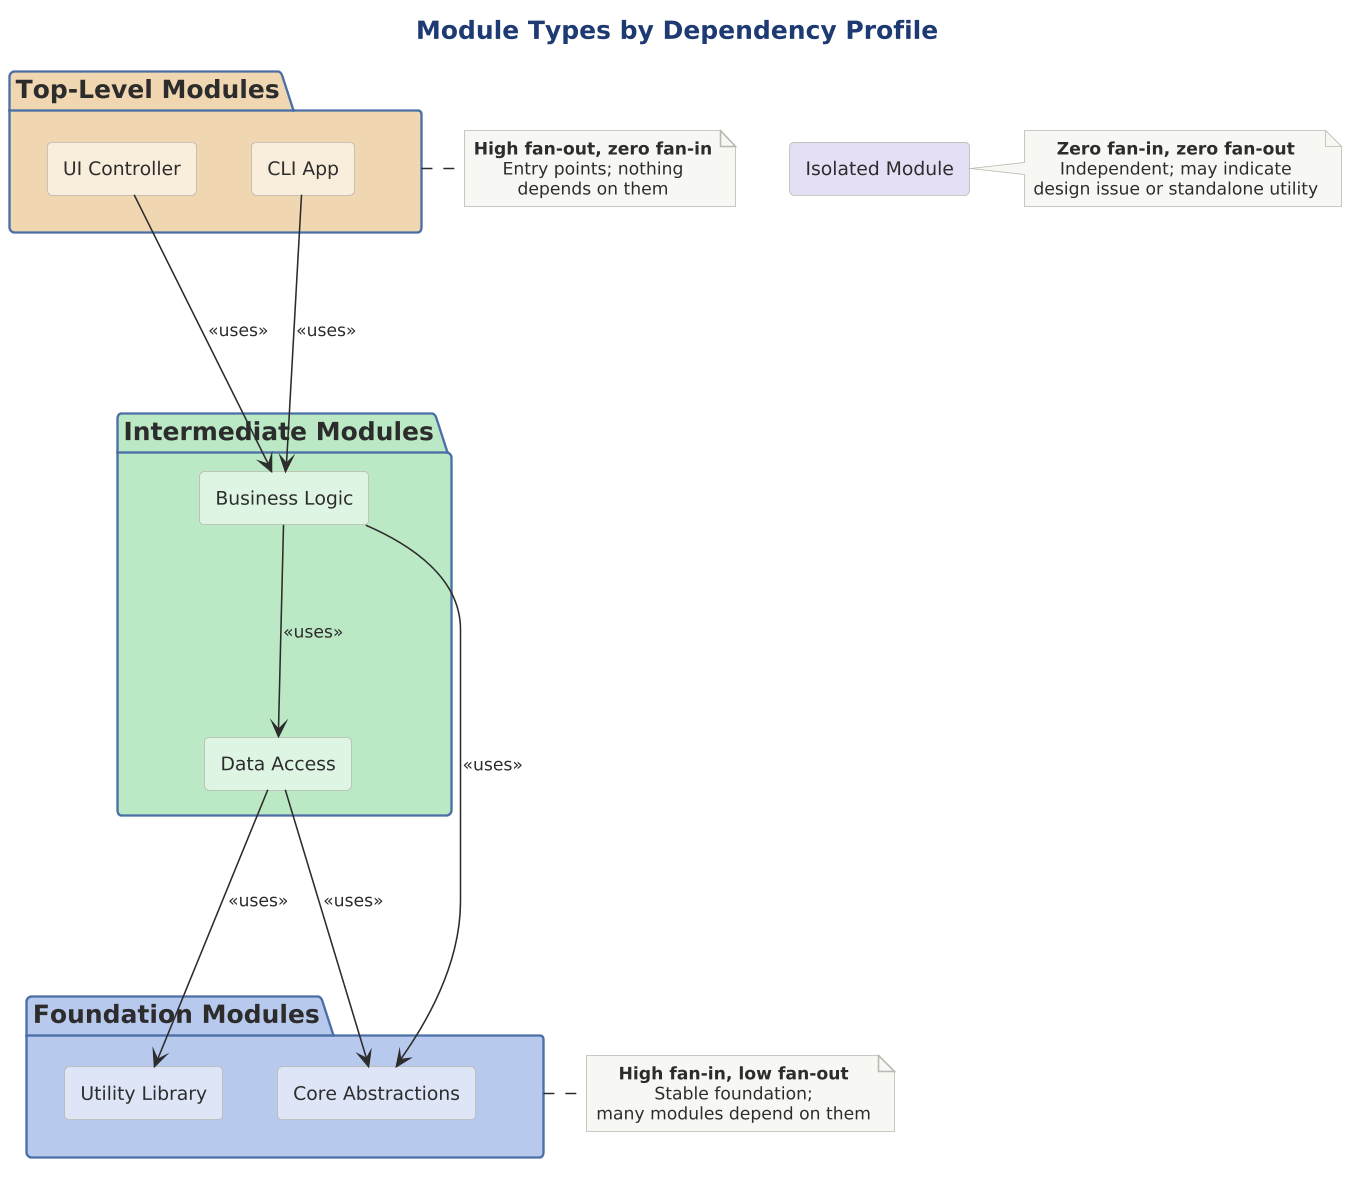

The diagram above was rendered by PlantUML. Its source (embedded in the PNG):
@startuml

scale 1.5625




!include ../../../../../../tooling/styles/plantuml/structural/package-diagram-style.iuml

title Module Types by Dependency Profile

package "Top-Level Modules" as TL $deep_caution {
  rectangle "UI Controller" as UI $fill_caution
  rectangle "CLI App" as CLI $fill_caution
}

package "Intermediate Modules" as IM $deep_ok {
  rectangle "Business Logic" as BL $fill_ok
  rectangle "Data Access" as DA $fill_ok
}

package "Foundation Modules" as FM $deep_primary {
  rectangle "Utility Library" as UL $fill_primary
  rectangle "Core Abstractions" as CA $fill_primary
}

rectangle "Isolated Module" as ISO $fill_alt

UI -down--> BL : <<uses>>
CLI -down--> BL : <<uses>>
BL -down--> DA : <<uses>>
BL -down--> CA : <<uses>>
DA -down--> UL : <<uses>>
DA -down--> CA : <<uses>>

note right of TL
  **High fan-out, zero fan-in**
  Entry points; nothing
  depends on them
end note

note right of FM
  **High fan-in, low fan-out**
  Stable foundation;
  many modules depend on them
end note

note right of ISO
  **Zero fan-in, zero fan-out**
  Independent; may indicate
  design issue or standalone utility
end note
@enduml